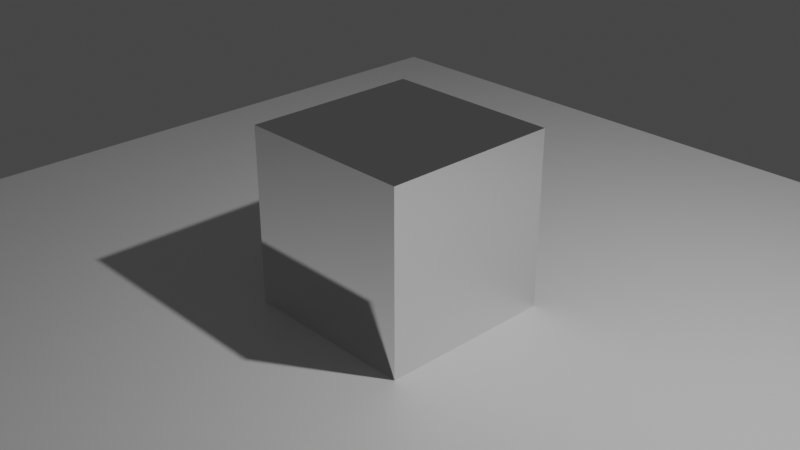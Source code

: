 # Source: my-first-material.blend  (saved by Blender 3.2.14; exported with 4.5.12 LTS)
import bpy
from mathutils import Matrix  # noqa: F401  (used for matrix-valued properties, if any)

bpy.ops.wm.read_factory_settings(use_empty=True)
scene = bpy.context.scene
scene.name = 'Scene'

# ---- collections
col_collection = bpy.data.collections.new('Collection'); scene.collection.children.link(col_collection)

# ---- materials (node trees are filled in below, after node groups)
mat_cube_material = bpy.data.materials.new('cube-material')
mat_cube_material.alpha_threshold = 0.0
mat_cube_material.use_transparent_shadow = False
mat_cube_material.line_color = (0.0, 0.0, 0.0, 1.0)
mat_floor_material = bpy.data.materials.new('floor-material')
mat_floor_material.use_transparent_shadow = False

# ---- material node trees
mat_cube_material.use_nodes = True; mat_cube_material.node_tree.nodes.clear()
_N = mat_cube_material.node_tree.nodes; _L = mat_cube_material.node_tree.links
n0 = _N.new('ShaderNodeOutputMaterial'); n0.name = 'Material Output'; n0.location = (300, 300)
n1 = _N.new('ShaderNodeBsdfPrincipled'); n1.name = 'Principled BSDF'; n1.location = (-337, 194)
n1.distribution = 'GGX'
n1.subsurface_method = 'RANDOM_WALK_SKIN'
n1.inputs[0].default_value = (0.8, 0.06953, 0.1306, 1.0)
n1.inputs[2].default_value = 0.4
n1.inputs[3].default_value = 1.45
n1.inputs[27].default_value = (0.0, 0.0, 0.0, 1.0)
n1.inputs[28].default_value = 1.0
n2 = _N.new('ShaderNodeBsdfDiffuse'); n2.name = 'Diffuse BSDF'; n2.location = (-199, 389)
n3 = _N.new('ShaderNodeBsdfGlass'); n3.name = 'Glass BSDF'; n3.location = (9, 396)
n3.distribution = 'BECKMANN'
n3.inputs[2].default_value = 1.45
n4 = _N.new('ShaderNodeEmission'); n4.name = 'Emission'; n4.location = (34, 143)
n4.inputs[0].default_value = (0.8142, 1.0, 0.1249, 1.0)
n5 = _N.new('ShaderNodeBsdfAnisotropic'); n5.name = 'Glossy BSDF'; n5.location = (1, 11)
n5.distribution = 'GGX'
n5.inputs[1].default_value = 0.0
_L.new(n5.outputs[0], n0.inputs[0])
n0.is_active_output = True
mat_floor_material.use_nodes = True; mat_floor_material.node_tree.nodes.clear()
_N = mat_floor_material.node_tree.nodes; _L = mat_floor_material.node_tree.links
n0 = _N.new('ShaderNodeBsdfPrincipled'); n0.name = 'Principled BSDF'; n0.location = (10, 300)
n0.distribution = 'GGX'
n0.subsurface_method = 'RANDOM_WALK_SKIN'
n0.inputs[3].default_value = 1.45
n0.inputs[27].default_value = (0.0, 0.0, 0.0, 1.0)
n0.inputs[28].default_value = 1.0
n1 = _N.new('ShaderNodeOutputMaterial'); n1.name = 'Material Output'; n1.location = (300, 300)
_L.new(n0.outputs[0], n1.inputs[0])
n1.is_active_output = True

# ---- world
world_world = bpy.data.worlds.new('World'); scene.world = world_world
world_world.use_nodes = True; world_world.node_tree.nodes.clear()
_N = world_world.node_tree.nodes; _L = world_world.node_tree.links
n0 = _N.new('ShaderNodeOutputWorld'); n0.name = 'World Output'; n0.location = (300, 300)
n1 = _N.new('ShaderNodeBackground'); n1.name = 'Background'; n1.location = (10, 300)
n1.inputs[0].default_value = (0.05088, 0.05088, 0.05088, 1.0)
_L.new(n1.outputs[0], n0.inputs[0])
n0.is_active_output = True
world_world.color = (0.05088, 0.05088, 0.05088)
world_world.use_sun_shadow = False
world_world.sun_shadow_jitter_overblur = 0.0

# ---- cameras
cam_camera = bpy.data.cameras.new('Camera')
cam_camera.clip_end = 100.0
cam_camera.ortho_scale = 7.314

# ---- lights
light_light = bpy.data.lights.new('Light', 'POINT')
light_light.transmission_factor = 0.0
light_light.energy = 1000.0
light_light.shadow_soft_size = 0.1
light_light.shadow_maximum_resolution = 0.006
light_light.use_absolute_resolution = True

# ---- meshes
me_cube = bpy.data.meshes.new('Cube')
me_cube.from_pydata([(1.0, 1.0, 1.0), (1.0, 1.0, -1.0), (1.0, -1.0, 1.0), (1.0, -1.0, -1.0), (-1.0, 1.0, 1.0), (-1.0, 1.0, -1.0), (-1.0, -1.0, 1.0), (-1.0, -1.0, -1.0)], [], [(0, 4, 6, 2), (3, 2, 6, 7), (7, 6, 4, 5), (5, 1, 3, 7), (1, 0, 2, 3), (5, 4, 0, 1)])
_uv = me_cube.uv_layers.new(name='UVMap')
_uv.uv.foreach_set('vector', [0.625, 0.5, 0.875, 0.5, 0.875, 0.75, 0.625, 0.75, 0.375, 0.75, 0.625, 0.75, 0.625, 1.0, 0.375, 1.0, 0.375, 0.0, 0.625, 0.0, 0.625, 0.25, 0.375, 0.25, 0.125, 0.5, 0.375, 0.5, 0.375, 0.75, 0.125, 0.75, 0.375, 0.5, 0.625, 0.5, 0.625, 0.75, 0.375, 0.75, 0.375, 0.25, 0.625, 0.25, 0.625, 0.5, 0.375, 0.5])
me_cube.materials.append(mat_cube_material)
me_cube.use_mirror_vertex_groups = False
me_cube.update()
me_plane = bpy.data.meshes.new('Plane')
me_plane.from_pydata([(-1.0, -1.0, 0.0), (1.0, -1.0, 0.0), (-1.0, 1.0, 0.0), (1.0, 1.0, 0.0)], [], [(0, 1, 3, 2)])
_uv = me_plane.uv_layers.new(name='UVMap')
_uv.uv.foreach_set('vector', [0.0, 0.0, 1.0, 0.0, 1.0, 1.0, 0.0, 1.0])
me_plane.materials.append(mat_floor_material)
me_plane.update()

# ---- objects
ob_cube = bpy.data.objects.new('Cube', me_cube)
ob_light = bpy.data.objects.new('Light', light_light)
ob_camera = bpy.data.objects.new('Camera', cam_camera)
ob_plane = bpy.data.objects.new('Plane', me_plane)

# ---- transforms, parenting, visibility, modifiers, constraints
ob_cube.location = (0.0, 0.0, 0.0)
ob_cube.lock_rotations_4d = False
ob_cube.empty_display_type = 'ARROWS'
ob_cube.lineart.crease_threshold = 0.0
ob_light.location = (4.076, 1.005, 5.904)
ob_light.rotation_euler = (0.6503, 0.05522, 1.866)
ob_light.lock_rotations_4d = False
ob_light.empty_display_type = 'ARROWS'
ob_light.color = (0.0, 0.0, 0.0, 0.0)
ob_light.lineart.crease_threshold = 0.0
ob_camera.location = (7.359, -6.926, 4.958)
ob_camera.rotation_euler = (1.109, 0.0, 0.8149)
ob_camera.lock_rotations_4d = False
ob_camera.empty_display_type = 'ARROWS'
ob_camera.color = (0.0, 0.0, 0.0, 0.0)
ob_camera.display_type = 'WIRE'
ob_camera.lineart.crease_threshold = 0.0
ob_plane.location = (0.0, 0.0, -1.0)
ob_plane.scale = (5.938, 5.938, 5.938)

# ---- collection membership
col_collection.objects.link(ob_cube)
col_collection.objects.link(ob_light)
col_collection.objects.link(ob_camera)
col_collection.objects.link(ob_plane)

# ---- scene / render settings (as saved in the file)
scene.camera = ob_camera
scene.frame_start = 1; scene.frame_end = 250; scene.frame_set(1)
scene.render.engine = 'BLENDER_EEVEE_NEXT'
scene.cycles.sampling_pattern = 'TABULATED_SOBOL'
scene.cycles.use_light_tree = False
scene.view_settings.view_transform = 'Filmic'
bpy.context.view_layer.update()
